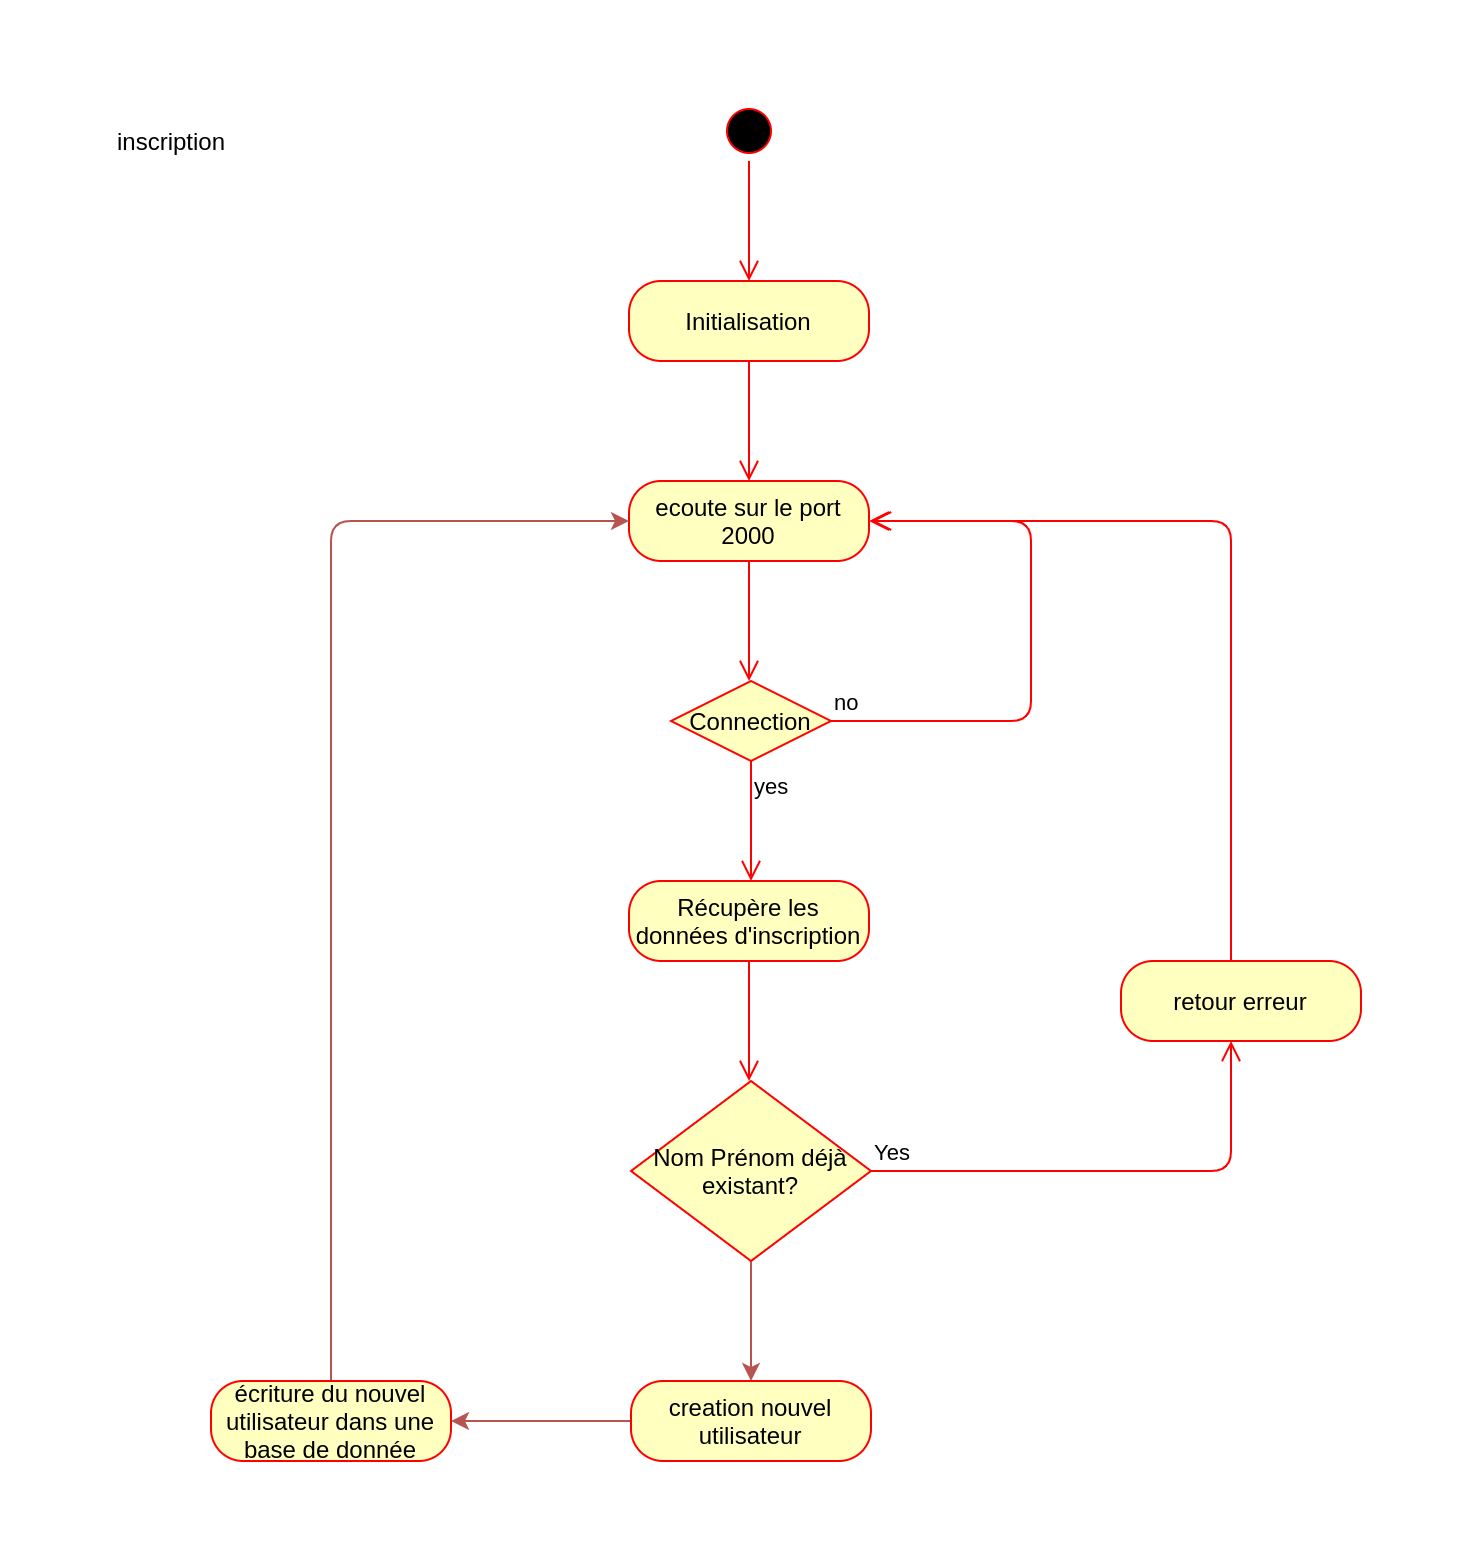

The diagram above was exported from draw.io. Its source (the exported page's mxGraphModel, read from the mxfile embedded in the PNG):
<mxGraphModel dx="1350" dy="816" grid="1" gridSize="10" guides="1" tooltips="1" connect="1" arrows="1" fold="1" page="1" pageScale="1" pageWidth="827" pageHeight="1169" math="0" shadow="0">
  <root>
    <mxCell id="0" />
    <mxCell id="1" parent="0" />
    <mxCell id="uUCHh1itHmcRoE0-wxhT-1" value="inscription" style="text;html=1;align=center;verticalAlign=middle;resizable=0;points=[];autosize=1;" parent="1" vertex="1">
      <mxGeometry x="130" y="140" width="70" height="20" as="geometry" />
    </mxCell>
    <mxCell id="uUCHh1itHmcRoE0-wxhT-2" value="" style="ellipse;html=1;shape=startState;fillColor=#000000;strokeColor=#ff0000;" parent="1" vertex="1">
      <mxGeometry x="439" y="130" width="30" height="30" as="geometry" />
    </mxCell>
    <mxCell id="uUCHh1itHmcRoE0-wxhT-3" value="" style="edgeStyle=orthogonalEdgeStyle;html=1;verticalAlign=bottom;endArrow=open;endSize=8;strokeColor=#ff0000;" parent="1" source="uUCHh1itHmcRoE0-wxhT-2" edge="1">
      <mxGeometry relative="1" as="geometry">
        <mxPoint x="454" y="220" as="targetPoint" />
      </mxGeometry>
    </mxCell>
    <mxCell id="uUCHh1itHmcRoE0-wxhT-4" value="Initialisation" style="rounded=1;whiteSpace=wrap;html=1;arcSize=40;fontColor=#000000;fillColor=#ffffc0;strokeColor=#ff0000;" parent="1" vertex="1">
      <mxGeometry x="394" y="220" width="120" height="40" as="geometry" />
    </mxCell>
    <mxCell id="uUCHh1itHmcRoE0-wxhT-5" value="" style="edgeStyle=orthogonalEdgeStyle;html=1;verticalAlign=bottom;endArrow=open;endSize=8;strokeColor=#ff0000;" parent="1" source="uUCHh1itHmcRoE0-wxhT-4" edge="1">
      <mxGeometry relative="1" as="geometry">
        <mxPoint x="454" y="320" as="targetPoint" />
      </mxGeometry>
    </mxCell>
    <mxCell id="uUCHh1itHmcRoE0-wxhT-6" value="ecoute sur le port 2000" style="rounded=1;whiteSpace=wrap;html=1;arcSize=40;fontColor=#000000;fillColor=#ffffc0;strokeColor=#ff0000;" parent="1" vertex="1">
      <mxGeometry x="394" y="320" width="120" height="40" as="geometry" />
    </mxCell>
    <mxCell id="uUCHh1itHmcRoE0-wxhT-7" value="" style="edgeStyle=orthogonalEdgeStyle;html=1;verticalAlign=bottom;endArrow=open;endSize=8;strokeColor=#ff0000;" parent="1" source="uUCHh1itHmcRoE0-wxhT-6" edge="1">
      <mxGeometry relative="1" as="geometry">
        <mxPoint x="454" y="420" as="targetPoint" />
      </mxGeometry>
    </mxCell>
    <mxCell id="uUCHh1itHmcRoE0-wxhT-8" value="Connection" style="rhombus;whiteSpace=wrap;html=1;fillColor=#ffffc0;strokeColor=#ff0000;" parent="1" vertex="1">
      <mxGeometry x="415" y="420" width="80" height="40" as="geometry" />
    </mxCell>
    <mxCell id="uUCHh1itHmcRoE0-wxhT-9" value="no" style="edgeStyle=orthogonalEdgeStyle;html=1;align=left;verticalAlign=bottom;endArrow=open;endSize=8;strokeColor=#ff0000;entryX=1;entryY=0.5;entryDx=0;entryDy=0;" parent="1" source="uUCHh1itHmcRoE0-wxhT-8" target="uUCHh1itHmcRoE0-wxhT-6" edge="1">
      <mxGeometry x="-1" relative="1" as="geometry">
        <mxPoint x="595" y="280" as="targetPoint" />
        <Array as="points">
          <mxPoint x="595" y="440" />
          <mxPoint x="595" y="340" />
        </Array>
      </mxGeometry>
    </mxCell>
    <mxCell id="uUCHh1itHmcRoE0-wxhT-10" value="yes" style="edgeStyle=orthogonalEdgeStyle;html=1;align=left;verticalAlign=top;endArrow=open;endSize=8;strokeColor=#ff0000;" parent="1" source="uUCHh1itHmcRoE0-wxhT-8" edge="1">
      <mxGeometry x="-1" relative="1" as="geometry">
        <mxPoint x="455" y="520" as="targetPoint" />
      </mxGeometry>
    </mxCell>
    <mxCell id="uUCHh1itHmcRoE0-wxhT-11" value="Récupère les données d'inscription" style="rounded=1;whiteSpace=wrap;html=1;arcSize=40;fontColor=#000000;fillColor=#ffffc0;strokeColor=#ff0000;" parent="1" vertex="1">
      <mxGeometry x="394" y="520" width="120" height="40" as="geometry" />
    </mxCell>
    <mxCell id="uUCHh1itHmcRoE0-wxhT-12" value="" style="edgeStyle=orthogonalEdgeStyle;html=1;verticalAlign=bottom;endArrow=open;endSize=8;strokeColor=#ff0000;" parent="1" source="uUCHh1itHmcRoE0-wxhT-11" edge="1">
      <mxGeometry relative="1" as="geometry">
        <mxPoint x="454" y="620" as="targetPoint" />
      </mxGeometry>
    </mxCell>
    <mxCell id="uUCHh1itHmcRoE0-wxhT-13" style="edgeStyle=orthogonalEdgeStyle;rounded=0;orthogonalLoop=1;jettySize=auto;html=1;exitX=0.5;exitY=1;exitDx=0;exitDy=0;entryX=0.5;entryY=0;entryDx=0;entryDy=0;fillColor=#f8cecc;strokeColor=#b85450;" parent="1" source="uUCHh1itHmcRoE0-wxhT-14" target="uUCHh1itHmcRoE0-wxhT-18" edge="1">
      <mxGeometry relative="1" as="geometry" />
    </mxCell>
    <mxCell id="uUCHh1itHmcRoE0-wxhT-14" value="Nom Prénom déjà existant?" style="rhombus;whiteSpace=wrap;html=1;fillColor=#ffffc0;strokeColor=#ff0000;" parent="1" vertex="1">
      <mxGeometry x="395" y="620" width="120" height="90" as="geometry" />
    </mxCell>
    <mxCell id="uUCHh1itHmcRoE0-wxhT-15" value="Yes" style="edgeStyle=orthogonalEdgeStyle;html=1;align=left;verticalAlign=bottom;endArrow=open;endSize=8;strokeColor=#ff0000;entryX=0.5;entryY=1;entryDx=0;entryDy=0;" parent="1" source="uUCHh1itHmcRoE0-wxhT-14" edge="1">
      <mxGeometry x="-1" relative="1" as="geometry">
        <mxPoint x="695" y="600" as="targetPoint" />
      </mxGeometry>
    </mxCell>
    <mxCell id="uUCHh1itHmcRoE0-wxhT-16" value="" style="edgeStyle=orthogonalEdgeStyle;html=1;verticalAlign=bottom;endArrow=open;endSize=8;strokeColor=#ff0000;exitX=0.5;exitY=0;exitDx=0;exitDy=0;" parent="1" edge="1">
      <mxGeometry relative="1" as="geometry">
        <mxPoint x="515" y="340" as="targetPoint" />
        <Array as="points">
          <mxPoint x="695" y="430" />
          <mxPoint x="695" y="430" />
        </Array>
        <mxPoint x="695" y="560" as="sourcePoint" />
      </mxGeometry>
    </mxCell>
    <mxCell id="uUCHh1itHmcRoE0-wxhT-17" style="edgeStyle=orthogonalEdgeStyle;rounded=0;orthogonalLoop=1;jettySize=auto;html=1;exitX=0;exitY=0.5;exitDx=0;exitDy=0;fillColor=#f8cecc;strokeColor=#b85450;" parent="1" source="uUCHh1itHmcRoE0-wxhT-18" target="uUCHh1itHmcRoE0-wxhT-20" edge="1">
      <mxGeometry relative="1" as="geometry" />
    </mxCell>
    <mxCell id="uUCHh1itHmcRoE0-wxhT-18" value="creation nouvel utilisateur" style="rounded=1;whiteSpace=wrap;html=1;arcSize=40;fontColor=#000000;fillColor=#ffffc0;strokeColor=#ff0000;" parent="1" vertex="1">
      <mxGeometry x="395" y="770" width="120" height="40" as="geometry" />
    </mxCell>
    <mxCell id="uUCHh1itHmcRoE0-wxhT-19" style="edgeStyle=orthogonalEdgeStyle;rounded=1;orthogonalLoop=1;jettySize=auto;html=1;exitX=0.5;exitY=0;exitDx=0;exitDy=0;entryX=0;entryY=0.5;entryDx=0;entryDy=0;fillColor=#f8cecc;strokeColor=#b85450;" parent="1" source="uUCHh1itHmcRoE0-wxhT-20" target="uUCHh1itHmcRoE0-wxhT-6" edge="1">
      <mxGeometry relative="1" as="geometry">
        <mxPoint x="245" y="340" as="targetPoint" />
        <Array as="points">
          <mxPoint x="245" y="340" />
        </Array>
      </mxGeometry>
    </mxCell>
    <mxCell id="uUCHh1itHmcRoE0-wxhT-20" value="écriture du nouvel utilisateur dans une base de donnée" style="rounded=1;whiteSpace=wrap;html=1;arcSize=40;fontColor=#000000;fillColor=#ffffc0;strokeColor=#ff0000;" parent="1" vertex="1">
      <mxGeometry x="185" y="770" width="120" height="40" as="geometry" />
    </mxCell>
    <mxCell id="uUCHh1itHmcRoE0-wxhT-22" value="retour erreur" style="rounded=1;whiteSpace=wrap;html=1;arcSize=40;fontColor=#000000;fillColor=#ffffc0;strokeColor=#ff0000;" parent="1" vertex="1">
      <mxGeometry x="640" y="560" width="120" height="40" as="geometry" />
    </mxCell>
  </root>
</mxGraphModel>